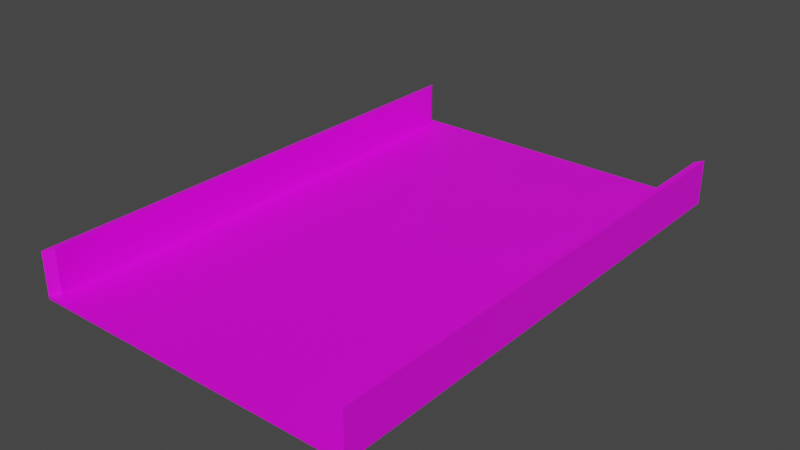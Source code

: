 # Source: arena1.blend  (saved by Blender 3.3.6; exported with 4.5.12 LTS)
import bpy
from mathutils import Matrix  # noqa: F401  (used for matrix-valued properties, if any)

bpy.ops.wm.read_factory_settings(use_empty=True)
scene = bpy.context.scene
scene.name = 'Scene'

# ---- collections
col_collection = bpy.data.collections.new('Collection'); scene.collection.children.link(col_collection)

# ---- images (referenced by path relative to the original .blend; pixels are not part of the script)
import os
ASSET_DIR = os.environ.get("B2B_ASSET_DIR", "")  # directory of the original .blend (textures are referenced by path, not embedded)
HERE = os.path.dirname(os.path.abspath(__file__))  # packed textures are extracted next to this script under _unpacked/

def load_image(name, relpath, width, height, colorspace="sRGB"):
    """Load a texture the original file referenced (path relative to the .blend, or extracted next to this script)."""
    p = next((c for c in (os.path.join(HERE, relpath), os.path.join(ASSET_DIR, relpath)) if relpath and os.path.exists(c)), "")
    if p:
        img = bpy.data.images.load(p, check_existing=True)
        img.name = name
    else:  # same state as the original file: an image datablock whose file is absent (Cycles renders it pink)
        img = bpy.data.images.new(name, width, height)
        img.source = "FILE"
        img.filepath = "//" + (relpath or name)
    img.colorspace_settings.name = colorspace
    return img
img_floor_jpg = load_image('floor.jpg', 'floor.jpg', 1024, 1024, 'sRGB')

# ---- materials (node trees are filled in below, after node groups)
mat_floor = bpy.data.materials.new('Floor')
mat_floor.alpha_threshold = 0.0
mat_floor.use_transparent_shadow = False
mat_floor.roughness = 0.5
mat_floor.line_color = (0.0, 0.0, 0.0, 1.0)

# ---- material node trees
mat_floor.use_nodes = True; mat_floor.node_tree.nodes.clear()
_N = mat_floor.node_tree.nodes; _L = mat_floor.node_tree.links
n0 = _N.new('ShaderNodeOutputMaterial'); n0.name = 'Material Output'; n0.location = (300, 300)
n1 = _N.new('ShaderNodeBsdfPrincipled'); n1.name = 'Principled BSDF'; n1.location = (10, 300)
n1.distribution = 'GGX'
n1.subsurface_method = 'RANDOM_WALK_SKIN'
n1.inputs[3].default_value = 1.45
n1.inputs[27].default_value = (0.0, 0.0, 0.0, 1.0)
n1.inputs[28].default_value = 1.0
n2 = _N.new('ShaderNodeTexImage'); n2.name = 'Image Texture'; n2.location = (-280, 280)
n2.image = img_floor_jpg
_L.new(n1.outputs[0], n0.inputs[0])
_L.new(n2.outputs[0], n1.inputs[0])
n0.is_active_output = True

# ---- world
world_world = bpy.data.worlds.new('World'); scene.world = world_world
world_world.use_nodes = True; world_world.node_tree.nodes.clear()
_N = world_world.node_tree.nodes; _L = world_world.node_tree.links
n0 = _N.new('ShaderNodeOutputWorld'); n0.name = 'World Output'; n0.location = (300, 300)
n1 = _N.new('ShaderNodeBackground'); n1.name = 'Background'; n1.location = (10, 300)
n1.inputs[0].default_value = (0.05088, 0.05088, 0.05088, 1.0)
_L.new(n1.outputs[0], n0.inputs[0])
n0.is_active_output = True
world_world.color = (0.05088, 0.05088, 0.05088)
world_world.use_sun_shadow = False
world_world.sun_shadow_jitter_overblur = 0.0

# ---- meshes
me_cube = bpy.data.meshes.new('Cube')
me_cube.from_pydata([(6.139, 9.487, 0.05501), (6.359, 9.828, -0.05501), (6.139, -9.487, 0.05501), (6.359, -9.828, -0.05501), (-6.139, 9.487, 0.05501), (-6.359, 9.828, -0.05501), (-6.139, -9.487, 0.05501), (-6.359, -9.828, -0.05501), (6.359, -9.828, 0.05501), (-6.359, -9.828, 0.05501), (6.359, 9.828, 0.05501), (-6.359, 9.828, 0.05501), (6.359, 9.828, 1.687), (6.359, -9.828, 1.687), (-6.359, -9.828, 1.687), (-6.359, 9.828, 1.687), (6.139, 9.487, 1.687), (6.139, -9.487, 1.687), (-6.139, -9.487, 1.687), (-6.139, 9.487, 1.687)], [], [(0, 4, 6, 2), (3, 8, 9, 7), (7, 9, 11, 5), (5, 1, 3, 7), (1, 10, 8, 3), (5, 11, 10, 1), (2, 6, 9, 8), (10, 0, 16, 12), (11, 9, 14, 15), (4, 0, 10, 11), (16, 17, 13, 12), (18, 19, 15, 14), (8, 10, 12, 13), (2, 8, 13, 17), (6, 4, 19, 18), (4, 11, 15, 19), (9, 6, 18, 14), (0, 2, 17, 16)])
_uv = me_cube.uv_layers.new(name='UVMap')
_uv.uv.foreach_set('vector', [0.9827, 0.9739, 0.01735, 0.9739, 0.01735, 0.02605, 0.9827, 0.02605, 1.0, 0.009016, 1.0, 0.991, 0.0, 0.991, 0.0, 0.009016, 0.0, 0.009016, 0.0, 0.991, 1.0, 0.991, 1.0, 0.009016, 0.0, 0.991, 1.0, 0.991, 1.0, 0.009016, 0.0, 0.009016, 1.0, 0.009016, 1.0, 0.991, 0.0, 0.991, 0.0, 0.009016, 0.0, 0.009016, 0.0, 0.991, 1.0, 0.991, 1.0, 0.009016, 0.9827, 0.02605, 0.01735, 0.02605, 0.0, 0.009016, 1.0, 0.009016, 0.5337, -0.08918, 0.5325, -0.08918, 0.5325, 0.8928, 0.5337, 0.8928, 0.5337, -0.08918, 0.4663, -0.08918, 0.4663, 0.8928, 0.5337, 0.8928, 0.01735, 0.9739, 0.9827, 0.9739, 1.0, 0.991, 0.0, 0.991, 0.5325, 0.5319, 0.5325, 0.4681, 0.5337, 0.4669, 0.5337, 0.5331, 0.4675, 0.4681, 0.4675, 0.5319, 0.4663, 0.5331, 0.4663, 0.4669, 0.4663, -0.08918, 0.5337, -0.08918, 0.5337, 0.8928, 0.4663, 0.8928, 0.5325, -0.08918, 0.5337, -0.08918, 0.5337, 0.8928, 0.5325, 0.8928, 0.4675, -0.08918, 0.5325, -0.08918, 0.5325, 0.8928, 0.4675, 0.8928, 0.4675, -0.08918, 0.4663, -0.08918, 0.4663, 0.8928, 0.4675, 0.8928, 0.4663, -0.08918, 0.4675, -0.08918, 0.4675, 0.8928, 0.4663, 0.8928, 0.5325, -0.08918, 0.4675, -0.08918, 0.4675, 0.8928, 0.5325, 0.8928])
me_cube.materials.append(mat_floor)
me_cube.use_mirror_vertex_groups = False
me_cube.update()

# ---- objects
ob_cube = bpy.data.objects.new('Cube', me_cube)

# ---- transforms, parenting, visibility, modifiers, constraints
ob_cube.location = (0.0, 0.0, 0.0)
ob_cube.lock_rotations_4d = False
ob_cube.empty_display_type = 'ARROWS'
ob_cube.lineart.crease_threshold = 0.0

# ---- collection membership
col_collection.objects.link(ob_cube)

# ---- scene / render settings (as saved in the file)
scene.frame_start = 1; scene.frame_end = 250; scene.frame_set(1)
scene.render.engine = 'BLENDER_EEVEE_NEXT'
scene.cycles.sampling_pattern = 'TABULATED_SOBOL'
scene.cycles.use_light_tree = False
scene.view_settings.view_transform = 'Filmic'
bpy.context.view_layer.update()

# ---- added for rendering (the .blend has no active camera and no usable light): camera, sun
cam_auto = bpy.data.cameras.new('AutoCamera')
cam_auto.lens = 50.0
cam_auto.sensor_width = 36.0
cam_auto.clip_end = 1000.0
ob_auto_camera = bpy.data.objects.new('AutoCamera', cam_auto)
scene.collection.objects.link(ob_auto_camera)
ob_auto_camera.location = (21.7206, -26.0647, 18.1926)
ob_auto_camera.rotation_euler = (1.09748, -7.21219e-08, 0.694738)
scene.camera = ob_auto_camera
light_auto_sun = bpy.data.lights.new('AutoSun', 'SUN')
light_auto_sun.energy = 3.0
light_auto_sun.angle = 0.0523599
ob_auto_sun = bpy.data.objects.new('AutoSun', light_auto_sun)
scene.collection.objects.link(ob_auto_sun)
ob_auto_sun.rotation_euler = (0.872665, 0.174533, 0.523599)
bpy.context.view_layer.update()
